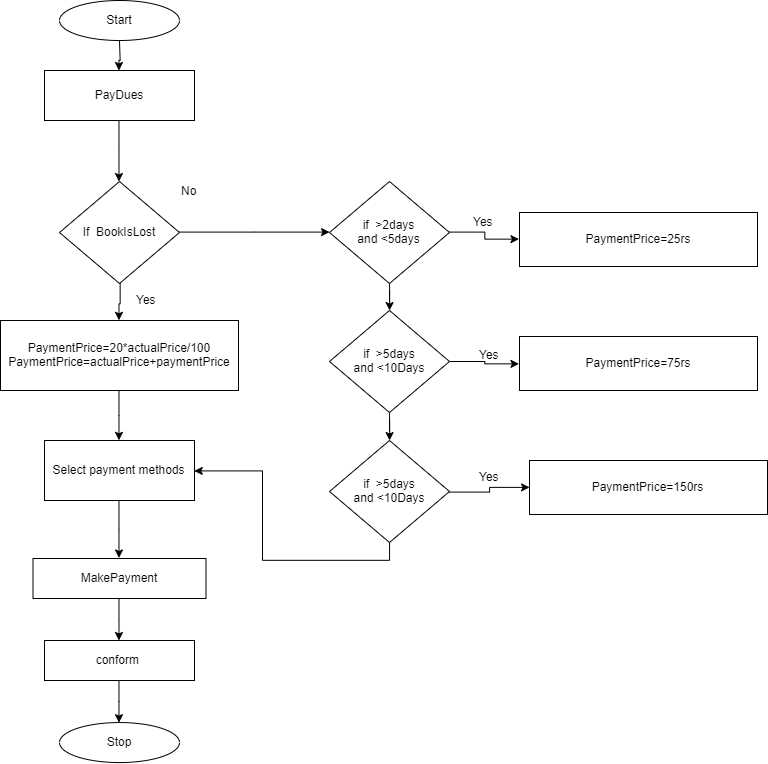

The diagram above was exported from draw.io. Its source (the exported page's mxGraphModel, read from the mxfile embedded in the PNG):
<mxGraphModel dx="2337" dy="699" grid="1" gridSize="10" guides="1" tooltips="1" connect="1" arrows="1" fold="1" page="1" pageScale="1" pageWidth="850" pageHeight="1100" math="0" shadow="0">
  <root>
    <mxCell id="0" />
    <mxCell id="1" parent="0" />
    <mxCell id="Mfwthg2x56-DxIN77j4U-1" value="" style="edgeStyle=orthogonalEdgeStyle;rounded=0;orthogonalLoop=1;jettySize=auto;html=1;" edge="1" parent="1" source="Mfwthg2x56-DxIN77j4U-2" target="Mfwthg2x56-DxIN77j4U-8">
      <mxGeometry relative="1" as="geometry" />
    </mxCell>
    <mxCell id="Mfwthg2x56-DxIN77j4U-2" value="Start" style="ellipse;whiteSpace=wrap;html=1;" vertex="1" parent="1">
      <mxGeometry x="-60" width="120" height="40" as="geometry" />
    </mxCell>
    <mxCell id="Mfwthg2x56-DxIN77j4U-3" value="Stop" style="ellipse;whiteSpace=wrap;html=1;direction=west;" vertex="1" parent="1">
      <mxGeometry x="-60" y="722.064708036535" width="120" height="40" as="geometry" />
    </mxCell>
    <mxCell id="Mfwthg2x56-DxIN77j4U-72" style="edgeStyle=orthogonalEdgeStyle;rounded=0;orthogonalLoop=1;jettySize=auto;html=1;entryX=0.5;entryY=0;entryDx=0;entryDy=0;" edge="1" parent="1" source="Mfwthg2x56-DxIN77j4U-6" target="Mfwthg2x56-DxIN77j4U-70">
      <mxGeometry relative="1" as="geometry" />
    </mxCell>
    <mxCell id="Mfwthg2x56-DxIN77j4U-80" style="edgeStyle=orthogonalEdgeStyle;rounded=0;orthogonalLoop=1;jettySize=auto;html=1;entryX=0;entryY=0.5;entryDx=0;entryDy=0;" edge="1" parent="1" source="Mfwthg2x56-DxIN77j4U-6" target="Mfwthg2x56-DxIN77j4U-52">
      <mxGeometry relative="1" as="geometry" />
    </mxCell>
    <mxCell id="Mfwthg2x56-DxIN77j4U-6" value="If&amp;nbsp; BookIsLost" style="rhombus;whiteSpace=wrap;html=1;" vertex="1" parent="1">
      <mxGeometry x="-60" y="181" width="120" height="102" as="geometry" />
    </mxCell>
    <mxCell id="Mfwthg2x56-DxIN77j4U-67" style="edgeStyle=orthogonalEdgeStyle;rounded=0;orthogonalLoop=1;jettySize=auto;html=1;entryX=0.5;entryY=0;entryDx=0;entryDy=0;" edge="1" parent="1" source="Mfwthg2x56-DxIN77j4U-8" target="Mfwthg2x56-DxIN77j4U-6">
      <mxGeometry relative="1" as="geometry" />
    </mxCell>
    <mxCell id="Mfwthg2x56-DxIN77j4U-8" value="PayDues" style="rounded=0;whiteSpace=wrap;html=1;" vertex="1" parent="1">
      <mxGeometry x="-75" y="70" width="150" height="50" as="geometry" />
    </mxCell>
    <mxCell id="Mfwthg2x56-DxIN77j4U-13" style="edgeStyle=orthogonalEdgeStyle;rounded=0;orthogonalLoop=1;jettySize=auto;html=1;entryX=1;entryY=0.5;entryDx=0;entryDy=0;" edge="1" parent="1" target="Mfwthg2x56-DxIN77j4U-12">
      <mxGeometry relative="1" as="geometry">
        <mxPoint x="-60" y="441" as="sourcePoint" />
      </mxGeometry>
    </mxCell>
    <mxCell id="Mfwthg2x56-DxIN77j4U-75" style="edgeStyle=orthogonalEdgeStyle;rounded=0;orthogonalLoop=1;jettySize=auto;html=1;entryX=0.5;entryY=0;entryDx=0;entryDy=0;" edge="1" parent="1" source="Mfwthg2x56-DxIN77j4U-18" target="Mfwthg2x56-DxIN77j4U-26">
      <mxGeometry relative="1" as="geometry" />
    </mxCell>
    <mxCell id="Mfwthg2x56-DxIN77j4U-18" value="Select payment methods" style="rounded=0;whiteSpace=wrap;html=1;" vertex="1" parent="1">
      <mxGeometry x="-75" y="440" width="150" height="60" as="geometry" />
    </mxCell>
    <mxCell id="Mfwthg2x56-DxIN77j4U-76" value="" style="edgeStyle=orthogonalEdgeStyle;rounded=0;orthogonalLoop=1;jettySize=auto;html=1;" edge="1" parent="1" source="Mfwthg2x56-DxIN77j4U-26" target="Mfwthg2x56-DxIN77j4U-43">
      <mxGeometry relative="1" as="geometry" />
    </mxCell>
    <mxCell id="Mfwthg2x56-DxIN77j4U-26" value="MakePayment" style="rounded=0;whiteSpace=wrap;html=1;" vertex="1" parent="1">
      <mxGeometry x="-86.5" y="558" width="173" height="40" as="geometry" />
    </mxCell>
    <mxCell id="Mfwthg2x56-DxIN77j4U-41" value="Yes" style="text;html=1;resizable=0;points=[];autosize=1;align=left;verticalAlign=top;spacingTop=-4;" vertex="1" parent="1">
      <mxGeometry x="15" y="290" width="40" height="20" as="geometry" />
    </mxCell>
    <mxCell id="Mfwthg2x56-DxIN77j4U-65" value="" style="edgeStyle=orthogonalEdgeStyle;rounded=0;orthogonalLoop=1;jettySize=auto;html=1;entryX=0.5;entryY=1;entryDx=0;entryDy=0;" edge="1" parent="1" source="Mfwthg2x56-DxIN77j4U-43" target="Mfwthg2x56-DxIN77j4U-3">
      <mxGeometry relative="1" as="geometry">
        <mxPoint y="820" as="targetPoint" />
      </mxGeometry>
    </mxCell>
    <mxCell id="Mfwthg2x56-DxIN77j4U-43" value="conform&amp;nbsp;" style="rounded=0;whiteSpace=wrap;html=1;" vertex="1" parent="1">
      <mxGeometry x="-75" y="640" width="150" height="40" as="geometry" />
    </mxCell>
    <mxCell id="Mfwthg2x56-DxIN77j4U-79" style="edgeStyle=orthogonalEdgeStyle;rounded=0;orthogonalLoop=1;jettySize=auto;html=1;entryX=0;entryY=0.5;entryDx=0;entryDy=0;" edge="1" parent="1" source="Mfwthg2x56-DxIN77j4U-52" target="Mfwthg2x56-DxIN77j4U-77">
      <mxGeometry relative="1" as="geometry" />
    </mxCell>
    <mxCell id="Mfwthg2x56-DxIN77j4U-81" value="" style="edgeStyle=orthogonalEdgeStyle;rounded=0;orthogonalLoop=1;jettySize=auto;html=1;" edge="1" parent="1" source="Mfwthg2x56-DxIN77j4U-52" target="Mfwthg2x56-DxIN77j4U-78">
      <mxGeometry relative="1" as="geometry" />
    </mxCell>
    <mxCell id="Mfwthg2x56-DxIN77j4U-52" value="if&amp;nbsp; &amp;gt;2days&lt;br&gt;and &amp;lt;5days" style="rhombus;whiteSpace=wrap;html=1;" vertex="1" parent="1">
      <mxGeometry x="210" y="181" width="120" height="102" as="geometry" />
    </mxCell>
    <mxCell id="Mfwthg2x56-DxIN77j4U-58" value="No" style="text;html=1;resizable=0;points=[];autosize=1;align=left;verticalAlign=top;spacingTop=-4;" vertex="1" parent="1">
      <mxGeometry x="60" y="181" width="30" height="20" as="geometry" />
    </mxCell>
    <mxCell id="Mfwthg2x56-DxIN77j4U-73" style="edgeStyle=orthogonalEdgeStyle;rounded=0;orthogonalLoop=1;jettySize=auto;html=1;entryX=0.5;entryY=0;entryDx=0;entryDy=0;" edge="1" parent="1" source="Mfwthg2x56-DxIN77j4U-70" target="Mfwthg2x56-DxIN77j4U-18">
      <mxGeometry relative="1" as="geometry" />
    </mxCell>
    <mxCell id="Mfwthg2x56-DxIN77j4U-70" value="PaymentPrice=20*actualPrice/100&lt;br&gt;PaymentPrice=actualPrice+paymentPrice" style="rounded=0;whiteSpace=wrap;html=1;" vertex="1" parent="1">
      <mxGeometry x="-119" y="320" width="238" height="70" as="geometry" />
    </mxCell>
    <mxCell id="Mfwthg2x56-DxIN77j4U-77" value="PaymentPrice=25rs" style="rounded=0;whiteSpace=wrap;html=1;" vertex="1" parent="1">
      <mxGeometry x="400" y="212" width="238" height="54" as="geometry" />
    </mxCell>
    <mxCell id="Mfwthg2x56-DxIN77j4U-83" style="edgeStyle=orthogonalEdgeStyle;rounded=0;orthogonalLoop=1;jettySize=auto;html=1;entryX=0;entryY=0.5;entryDx=0;entryDy=0;" edge="1" parent="1" source="Mfwthg2x56-DxIN77j4U-78" target="Mfwthg2x56-DxIN77j4U-82">
      <mxGeometry relative="1" as="geometry" />
    </mxCell>
    <mxCell id="Mfwthg2x56-DxIN77j4U-90" value="" style="edgeStyle=orthogonalEdgeStyle;rounded=0;orthogonalLoop=1;jettySize=auto;html=1;" edge="1" parent="1" source="Mfwthg2x56-DxIN77j4U-78" target="Mfwthg2x56-DxIN77j4U-86">
      <mxGeometry relative="1" as="geometry" />
    </mxCell>
    <mxCell id="Mfwthg2x56-DxIN77j4U-78" value="if&amp;nbsp; &amp;gt;5days&lt;br&gt;and &amp;lt;10Days" style="rhombus;whiteSpace=wrap;html=1;" vertex="1" parent="1">
      <mxGeometry x="210" y="310" width="120" height="102" as="geometry" />
    </mxCell>
    <mxCell id="Mfwthg2x56-DxIN77j4U-82" value="PaymentPrice=75rs" style="rounded=0;whiteSpace=wrap;html=1;" vertex="1" parent="1">
      <mxGeometry x="400" y="336" width="238" height="54" as="geometry" />
    </mxCell>
    <mxCell id="Mfwthg2x56-DxIN77j4U-84" value="Yes" style="text;html=1;resizable=0;points=[];autosize=1;align=left;verticalAlign=top;spacingTop=-4;" vertex="1" parent="1">
      <mxGeometry x="352" y="212" width="40" height="20" as="geometry" />
    </mxCell>
    <mxCell id="Mfwthg2x56-DxIN77j4U-85" value="Yes" style="text;html=1;resizable=0;points=[];autosize=1;align=left;verticalAlign=top;spacingTop=-4;" vertex="1" parent="1">
      <mxGeometry x="358" y="345" width="40" height="20" as="geometry" />
    </mxCell>
    <mxCell id="Mfwthg2x56-DxIN77j4U-88" style="edgeStyle=orthogonalEdgeStyle;rounded=0;orthogonalLoop=1;jettySize=auto;html=1;entryX=0;entryY=0.5;entryDx=0;entryDy=0;" edge="1" parent="1" source="Mfwthg2x56-DxIN77j4U-86" target="Mfwthg2x56-DxIN77j4U-87">
      <mxGeometry relative="1" as="geometry" />
    </mxCell>
    <mxCell id="Mfwthg2x56-DxIN77j4U-91" style="edgeStyle=orthogonalEdgeStyle;rounded=0;orthogonalLoop=1;jettySize=auto;html=1;entryX=1;entryY=0.5;entryDx=0;entryDy=0;" edge="1" parent="1" source="Mfwthg2x56-DxIN77j4U-86" target="Mfwthg2x56-DxIN77j4U-18">
      <mxGeometry relative="1" as="geometry">
        <Array as="points">
          <mxPoint x="270" y="560" />
          <mxPoint x="143" y="560" />
          <mxPoint x="143" y="470" />
        </Array>
      </mxGeometry>
    </mxCell>
    <mxCell id="Mfwthg2x56-DxIN77j4U-86" value="if&amp;nbsp; &amp;gt;5days&lt;br&gt;and &amp;lt;10Days" style="rhombus;whiteSpace=wrap;html=1;" vertex="1" parent="1">
      <mxGeometry x="210" y="440" width="120" height="102" as="geometry" />
    </mxCell>
    <mxCell id="Mfwthg2x56-DxIN77j4U-87" value="PaymentPrice=150rs" style="rounded=0;whiteSpace=wrap;html=1;" vertex="1" parent="1">
      <mxGeometry x="410" y="460" width="238" height="54" as="geometry" />
    </mxCell>
    <mxCell id="Mfwthg2x56-DxIN77j4U-89" value="Yes" style="text;html=1;resizable=0;points=[];autosize=1;align=left;verticalAlign=top;spacingTop=-4;" vertex="1" parent="1">
      <mxGeometry x="358" y="467" width="40" height="20" as="geometry" />
    </mxCell>
  </root>
</mxGraphModel>